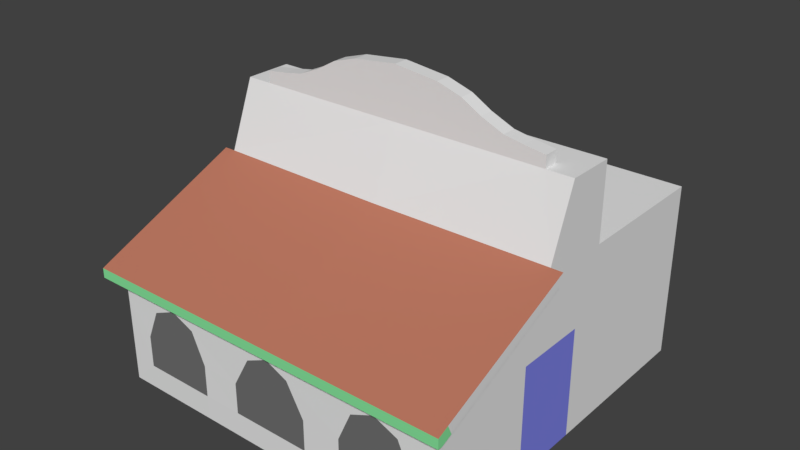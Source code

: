 # Source: TacoBell.blend  (saved by Blender 2.79.0; exported with 4.5.12 LTS)
import bpy
from mathutils import Matrix  # noqa: F401  (used for matrix-valued properties, if any)

bpy.ops.wm.read_factory_settings(use_empty=True)
scene = bpy.context.scene
scene.name = 'Scene'

# ---- collections
col_collection_1 = bpy.data.collections.new('Collection 1'); scene.collection.children.link(col_collection_1)

# ---- materials (node trees are filled in below, after node groups)
mat_basicwall = bpy.data.materials.new('BasicWall')
mat_basicwall.alpha_threshold = 0.0
mat_basicwall.use_transparent_shadow = False
mat_basicwall.roughness = 0.5
mat_basicwall.line_color = (0.0, 0.0, 0.0, 1.0)
mat_window = bpy.data.materials.new('Window')
mat_window.alpha_threshold = 0.0
mat_window.use_transparent_shadow = False
mat_window.diffuse_color = (0.1615, 0.1615, 0.1615, 1.0)
mat_window.roughness = 0.5
mat_awning = bpy.data.materials.new('Awning')
mat_awning.alpha_threshold = 0.0
mat_awning.use_transparent_shadow = False
mat_awning.diffuse_color = (0.5122, 0.1907, 0.123, 1.0)
mat_awning.roughness = 0.5
mat_banner = bpy.data.materials.new('Banner')
mat_banner.alpha_threshold = 0.0
mat_banner.use_transparent_shadow = False
mat_banner.diffuse_color = (0.249, 0.8, 0.345, 1.0)
mat_banner.roughness = 0.5
mat_door = bpy.data.materials.new('Door')
mat_door.alpha_threshold = 0.0
mat_door.use_transparent_shadow = False
mat_door.diffuse_color = (0.213, 0.2282, 0.8, 1.0)
mat_door.roughness = 0.5

# ---- material node trees

# ---- world
world_world = bpy.data.worlds.new('World'); scene.world = world_world
world_world.color = (0.05088, 0.05088, 0.05088)
world_world.use_sun_shadow = False
world_world.sun_shadow_jitter_overblur = 0.0
world_world.cycles.sampling_method = 'MANUAL'

# ---- meshes
me_cube = bpy.data.meshes.new('Cube')
me_cube.from_pydata([(5.0, 5.0, 0.0), (5.0, -5.0, 0.0), (5.0, 5.0, 4.974), (5.0, -5.0, 3.242), (5.0, -0.3937, 7.111), (5.0, 0.9513, 7.111), (5.0, 0.9386, 4.974), (5.0, -1.129, 4.974), (4.253, 0.0216, 7.111), (5.0, 0.0216, 7.111), (4.253, -0.3937, 7.111), (4.253, 0.0216, 7.446), (4.253, -0.3937, 7.446), (2.493, 0.0216, 7.893), (2.493, -0.3937, 7.893), (5.0, -1.129, 5.246), (5.0, -5.12, 3.514), (5.322, -1.129, 4.974), (5.322, -5.0, 3.242), (5.322, -1.129, 5.246), (5.322, -5.12, 3.514), (5.0, -5.307, 3.106), (5.0, -5.427, 3.378), (5.322, -5.427, 3.378), (5.322, -5.307, 3.106), (5.0, -5.427, 3.106), (5.322, -5.427, 3.106), (5.0, -5.0, 0.675), (5.0, -5.0, 2.43), (2.212, -5.0, 0.0), (1.124, -5.0, 0.0), (2.589, -5.0, 3.242), (0.6381, -5.0, 3.242), (2.212, -5.007, 0.675), (1.124, -5.0, 0.675), (2.589, -5.0, 2.415), (0.6381, -5.0, 2.415), (1.124, -5.0, 1.541), (4.291, -5.0, 0.0), (3.924, -5.0, 3.242), (4.291, -5.007, 0.675), (3.924, -5.0, 2.415), (2.212, -5.004, 1.566), (4.291, -5.004, 1.566), (3.251, -5.0, 2.703), (5.0, -1.894, 0.0), (5.0, -1.879, 4.639), (5.0, -1.884, 3.071), (5.0, 0.1457, 3.071), (5.0, 0.1457, 0.0), (1.246, 0.0216, 8.427), (1.246, -0.3937, 8.427), (3.668, 0.0216, 7.528), (3.668, -0.3937, 7.528), (1.941, 0.0216, 8.211), (1.941, -0.3937, 8.211), (3.12, 0.0216, 7.623), (3.12, -0.3937, 7.623), (-5.0, 5.0, 0.0), (-5.0, -5.0, 0.0), (-5.0, 5.0, 4.974), (-5.0, -5.0, 3.242), (-5.0, -0.3937, 7.111), (-5.0, 0.9513, 7.111), (-5.0, 0.9386, 4.974), (-5.0, -1.129, 4.974), (-4.253, 0.0216, 7.111), (-5.0, 0.0216, 7.111), (-4.253, -0.3937, 7.111), (0.0, 5.0, 0.0), (0.0, -5.0, 0.0), (0.0, 5.0, 4.974), (0.0, -5.0, 3.242), (0.0, -0.3937, 7.111), (0.0, 0.9513, 7.111), (0.0, 0.9386, 4.974), (0.0, 0.0216, 7.111), (-4.253, 0.0216, 7.446), (-4.253, -0.3937, 7.446), (0.0, 0.0216, 8.567), (0.0, -0.3937, 8.567), (-2.493, 0.0216, 7.893), (-2.493, -0.3937, 7.893), (-5.0, -1.129, 5.246), (-5.0, -5.12, 3.514), (0.0, -1.189, 5.246), (0.0, -5.12, 3.514), (-5.322, -1.129, 4.974), (-5.322, -5.0, 3.242), (-5.322, -1.129, 5.246), (-5.322, -5.12, 3.514), (-5.0, -5.307, 3.106), (0.0, -5.307, 3.106), (-5.0, -5.427, 3.378), (0.0, -5.427, 3.378), (-5.322, -5.427, 3.378), (-5.322, -5.307, 3.106), (-5.0, -5.427, 3.106), (0.0, -5.427, 3.106), (-5.322, -5.427, 3.106), (-5.0, -5.0, 0.675), (-5.0, -5.0, 2.43), (-2.212, -5.0, 0.0), (-1.124, -5.0, 0.0), (-2.589, -5.0, 3.242), (-0.6381, -5.0, 3.242), (0.0, -5.0, 2.703), (0.0, -5.0, 0.675), (-2.212, -5.007, 0.675), (-1.124, -5.0, 0.675), (-2.589, -5.0, 2.415), (-0.6381, -5.0, 2.415), (-1.124, -5.0, 1.541), (-4.291, -5.0, 0.0), (-3.924, -5.0, 3.242), (-4.291, -5.007, 0.675), (-3.924, -5.0, 2.415), (-2.212, -5.004, 1.566), (-4.291, -5.004, 1.566), (-3.251, -5.0, 2.703), (-5.0, -3.026, 0.0), (-5.0, -3.026, 4.128), (-1.246, 0.0216, 8.427), (-1.246, -0.3937, 8.427), (-3.668, 0.0216, 7.528), (-3.668, -0.3937, 7.528), (-1.941, 0.0216, 8.211), (-1.941, -0.3937, 8.211), (-3.12, 0.0216, 7.623), (-3.12, -0.3937, 7.623), (-5.0, -3.026, 1.179), (-5.0, -3.026, 3.381), (-5.0, -0.5369, 3.381), (-5.0, -0.5266, 1.179), (-5.0, 1.384, 1.179), (-5.0, 1.374, 3.381), (-5.0, 3.969, 1.179), (-5.0, 3.958, 3.381), (-5.0, 5.0, 1.179), (-5.0, 5.0, 3.381)], [], [(9, 8, 10, 4), (5, 74, 76, 8, 9), (2, 71, 75, 6), (6, 75, 74, 5), (73, 10, 12, 53, 57, 14, 55, 51, 80), (2, 0, 69, 71), (36, 32, 72, 106), (3, 46, 7, 17, 18), (0, 49, 45, 1, 38, 29, 30, 70, 69), (50, 79, 80, 51), (10, 8, 11, 12), (8, 76, 79, 50, 54, 13, 56, 52, 11), (56, 13, 14, 57), (15, 85, 86, 16), (20, 16, 22, 23), (18, 17, 19, 20), (7, 15, 19, 17), (15, 16, 20, 19), (98, 25, 22, 94), (25, 21, 24, 26), (3, 18, 24, 21), (16, 86, 94, 22), (18, 20, 23, 26, 24), (72, 32, 31, 39, 3, 21, 92), (22, 25, 26, 23), (92, 21, 25, 98), (4, 10, 73, 85, 15), (30, 34, 107, 70), (34, 37, 36, 106, 107), (38, 40, 33, 29), (29, 33, 34, 30), (40, 43, 41, 44, 35, 42, 33), (33, 42, 35, 36, 37, 34), (41, 39, 31, 35, 44), (35, 31, 32, 36), (28, 3, 39, 41), (27, 28, 41, 43, 40), (1, 27, 40, 38), (1, 45, 47, 46, 3, 28, 27), (48, 47, 45, 49), (2, 6, 5, 9, 4, 15, 7, 46, 47, 48, 49, 0), (54, 50, 51, 55), (11, 52, 53, 12), (13, 54, 55, 14), (52, 56, 57, 53), (67, 62, 68, 66), (63, 67, 66, 76, 74), (60, 64, 75, 71), (64, 63, 74, 75), (73, 80, 123, 127, 82, 129, 125, 78, 68), (60, 71, 69, 58, 138, 139), (111, 106, 72, 105), (61, 88, 87, 65, 121), (58, 69, 70, 103, 102, 113, 59, 120), (122, 123, 80, 79), (68, 78, 77, 66), (76, 79, 80, 73), (66, 77, 124, 128, 81, 126, 122, 79, 76), (128, 129, 82, 81), (83, 84, 86, 85), (90, 95, 93, 84), (88, 90, 89, 87), (65, 87, 89, 83), (83, 89, 90, 84), (86, 94, 98, 92, 72), (98, 94, 93, 97), (97, 99, 96, 91), (61, 91, 96, 88), (84, 93, 94, 86), (88, 96, 99, 95, 90), (72, 92, 91, 61, 114, 104, 105), (93, 95, 99, 97), (92, 98, 97, 91), (62, 83, 85, 73, 68), (103, 70, 107, 109), (109, 107, 106, 111, 112), (113, 102, 108, 115), (102, 103, 109, 108), (115, 108, 117, 110, 119, 116, 118), (108, 109, 112, 111, 110, 117), (116, 119, 110, 104, 114), (110, 111, 105, 104), (101, 116, 114, 61), (100, 115, 118, 116, 101), (59, 113, 115, 100), (59, 100, 101, 61, 121, 131, 130, 120), (126, 127, 123, 122), (77, 78, 125, 124), (81, 82, 127, 126), (124, 125, 129, 128), (135, 134, 136, 138, 58, 120, 130, 133, 132, 131, 121, 65, 83, 62, 67, 63, 64, 60, 139, 137), (134, 135, 137, 136), (137, 139, 138, 136), (130, 131, 132, 133)])
me_cube.polygons.foreach_set('material_index', [0, 0, 0, 0, 0, 0, 0, 0, 0, 0, 0, 0, 0, 2, 2, 0, 0, 2, 3, 3, 3, 2, 3, 3, 3, 3, 0, 0, 1, 0, 0, 1, 0, 0, 0, 0, 0, 0, 0, 4, 0, 0, 0, 0, 0, 0, 0, 0, 0, 0, 0, 0, 0, 0, 0, 0, 0, 0, 0, 2, 2, 0, 0, 2, 0, 3, 3, 3, 2, 3, 3, 3, 3, 0, 0, 1, 0, 0, 1, 0, 0, 0, 0, 0, 0, 0, 0, 0, 0, 0, 0, 1, 0, 1])
me_cube.materials.append(mat_basicwall)
me_cube.materials.append(mat_window)
me_cube.materials.append(mat_awning)
me_cube.materials.append(mat_banner)
me_cube.materials.append(mat_door)
me_cube.use_remesh_preserve_volume = False
me_cube.use_remesh_preserve_attributes = False
me_cube.use_mirror_vertex_groups = False
me_cube.update()

# ---- objects
ob_cube = bpy.data.objects.new('Cube', me_cube)

# ---- transforms, parenting, visibility, modifiers, constraints
ob_cube.location = (0.0, 0.0, 0.0)
ob_cube.lock_rotations_4d = False
ob_cube.empty_display_type = 'ARROWS'
ob_cube.lineart.crease_threshold = 0.0

# ---- collection membership
col_collection_1.objects.link(ob_cube)

# ---- scene / render settings (as saved in the file)
scene.frame_start = 1; scene.frame_end = 250; scene.frame_set(1)
scene.render.engine = 'BLENDER_EEVEE_NEXT'
scene.render.resolution_percentage = 50
scene.render.dither_intensity = 0.0
scene.cycles.use_denoising = False
scene.cycles.samples = 128
scene.cycles.sampling_pattern = 'TABULATED_SOBOL'
scene.cycles.use_adaptive_sampling = False
scene.cycles.use_light_tree = False
scene.cycles.blur_glossy = 0.0
scene.cycles.sample_clamp_indirect = 0.0
scene.view_settings.view_transform = 'Standard'
bpy.context.view_layer.update()

# ---- added for rendering (the .blend has no active camera and no usable light): camera, sun
cam_auto = bpy.data.cameras.new('AutoCamera')
cam_auto.lens = 50.0
cam_auto.sensor_width = 36.0
cam_auto.clip_end = 1000.0
ob_auto_camera = bpy.data.objects.new('AutoCamera', cam_auto)
scene.collection.objects.link(ob_auto_camera)
ob_auto_camera.location = (15.9028, -19.2968, 17.0059)
ob_auto_camera.rotation_euler = (1.09748, -7.21219e-08, 0.694738)
scene.camera = ob_auto_camera
light_auto_sun = bpy.data.lights.new('AutoSun', 'SUN')
light_auto_sun.energy = 3.0
light_auto_sun.angle = 0.0523599
ob_auto_sun = bpy.data.objects.new('AutoSun', light_auto_sun)
scene.collection.objects.link(ob_auto_sun)
ob_auto_sun.rotation_euler = (0.872665, 0.174533, 0.523599)
bpy.context.view_layer.update()
